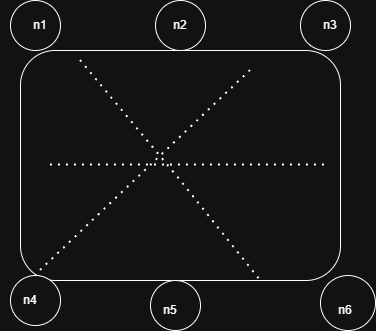

The diagram above was exported from draw.io. Its source (the exported page's mxGraphModel, read from the mxfile embedded in the PNG):
<mxGraphModel dx="1414" dy="777" grid="1" gridSize="10" guides="1" tooltips="1" connect="1" arrows="1" fold="1" page="1" pageScale="1" pageWidth="827" pageHeight="1169" math="0" shadow="0">
  <root>
    <mxCell id="0" />
    <mxCell id="1" parent="0" />
    <mxCell id="vZqoMegaSWZ3VVp5lopP-1" parent="1" style="rounded=1;whiteSpace=wrap;html=1;" value="" vertex="1">
      <mxGeometry height="230" width="320" x="230" y="320" as="geometry" />
    </mxCell>
    <mxCell id="vZqoMegaSWZ3VVp5lopP-2" parent="1" style="ellipse;whiteSpace=wrap;html=1;aspect=fixed;" value="" vertex="1">
      <mxGeometry height="50" width="50" x="365" y="270" as="geometry" />
    </mxCell>
    <mxCell id="vZqoMegaSWZ3VVp5lopP-3" parent="1" style="ellipse;whiteSpace=wrap;html=1;aspect=fixed;" value="" vertex="1">
      <mxGeometry height="50" width="50" x="220" y="270" as="geometry" />
    </mxCell>
    <mxCell id="vZqoMegaSWZ3VVp5lopP-4" parent="1" style="ellipse;whiteSpace=wrap;html=1;aspect=fixed;" value="" vertex="1">
      <mxGeometry height="50" width="50" x="510" y="270" as="geometry" />
    </mxCell>
    <mxCell id="vZqoMegaSWZ3VVp5lopP-5" parent="1" style="ellipse;whiteSpace=wrap;html=1;aspect=fixed;" value="" vertex="1">
      <mxGeometry height="50" width="50" x="220" y="545" as="geometry" />
    </mxCell>
    <mxCell id="vZqoMegaSWZ3VVp5lopP-6" parent="1" style="ellipse;whiteSpace=wrap;html=1;aspect=fixed;" value="" vertex="1">
      <mxGeometry height="50" width="50" x="360" y="550" as="geometry" />
    </mxCell>
    <mxCell id="vZqoMegaSWZ3VVp5lopP-7" parent="1" style="ellipse;whiteSpace=wrap;html=1;aspect=fixed;" value="" vertex="1">
      <mxGeometry height="55" width="55" x="530" y="545" as="geometry" />
    </mxCell>
    <mxCell id="vZqoMegaSWZ3VVp5lopP-9" parent="1" style="text;html=1;whiteSpace=wrap;strokeColor=none;fillColor=none;align=center;verticalAlign=middle;rounded=0;" value="n1" vertex="1">
      <mxGeometry height="30" width="60" x="220" y="280" as="geometry" />
    </mxCell>
    <mxCell id="vZqoMegaSWZ3VVp5lopP-10" parent="1" style="text;html=1;whiteSpace=wrap;strokeColor=none;fillColor=none;align=center;verticalAlign=middle;rounded=0;" value="n2" vertex="1">
      <mxGeometry height="30" width="60" x="360" y="280" as="geometry" />
    </mxCell>
    <mxCell id="vZqoMegaSWZ3VVp5lopP-11" parent="1" style="text;html=1;whiteSpace=wrap;strokeColor=none;fillColor=none;align=center;verticalAlign=middle;rounded=0;" value="n3" vertex="1">
      <mxGeometry height="30" width="60" x="510" y="280" as="geometry" />
    </mxCell>
    <mxCell id="vZqoMegaSWZ3VVp5lopP-12" parent="1" style="text;html=1;whiteSpace=wrap;strokeColor=none;fillColor=none;align=center;verticalAlign=middle;rounded=0;" value="n4" vertex="1">
      <mxGeometry height="30" width="60" x="210" y="555" as="geometry" />
    </mxCell>
    <mxCell id="vZqoMegaSWZ3VVp5lopP-13" parent="1" style="text;html=1;whiteSpace=wrap;strokeColor=none;fillColor=none;align=center;verticalAlign=middle;rounded=0;" value="n5" vertex="1">
      <mxGeometry height="30" width="60" x="350" y="565" as="geometry" />
    </mxCell>
    <mxCell id="vZqoMegaSWZ3VVp5lopP-14" parent="1" style="text;html=1;whiteSpace=wrap;strokeColor=none;fillColor=none;align=center;verticalAlign=middle;rounded=0;" value="n6" vertex="1">
      <mxGeometry height="30" width="60" x="525" y="565" as="geometry" />
    </mxCell>
    <mxCell id="vZqoMegaSWZ3VVp5lopP-19" edge="1" parent="1" style="endArrow=none;dashed=1;html=1;dashPattern=1 3;strokeWidth=2;rounded=0;" value="">
      <mxGeometry height="50" relative="1" width="50" as="geometry">
        <mxPoint x="250" y="540" as="sourcePoint" />
        <mxPoint x="460" y="340" as="targetPoint" />
      </mxGeometry>
    </mxCell>
    <mxCell id="vZqoMegaSWZ3VVp5lopP-20" edge="1" parent="1" style="endArrow=none;dashed=1;html=1;dashPattern=1 3;strokeWidth=2;rounded=0;" value="">
      <mxGeometry height="50" relative="1" width="50" as="geometry">
        <Array as="points">
          <mxPoint x="390" y="450" />
        </Array>
        <mxPoint x="290" y="330" as="sourcePoint" />
        <mxPoint x="470" y="550" as="targetPoint" />
      </mxGeometry>
    </mxCell>
    <mxCell id="vZqoMegaSWZ3VVp5lopP-21" edge="1" parent="1" style="endArrow=none;dashed=1;html=1;dashPattern=1 3;strokeWidth=2;rounded=0;" value="">
      <mxGeometry height="50" relative="1" width="50" as="geometry">
        <Array as="points">
          <mxPoint x="400" y="434.5" />
        </Array>
        <mxPoint x="260" y="434.5" as="sourcePoint" />
        <mxPoint x="540" y="434.5" as="targetPoint" />
      </mxGeometry>
    </mxCell>
  </root>
</mxGraphModel>